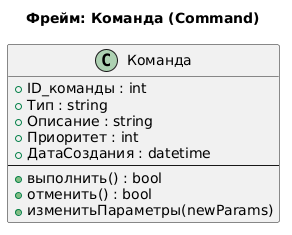

The diagram above was rendered by PlantUML. Its source (embedded in the PNG):
@startuml
title Фрейм: Команда (Command)

class Команда {
  +ID_команды : int
  +Тип : string
  +Описание : string
  +Приоритет : int
  +ДатаСоздания : datetime
  --
  +выполнить() : bool
  +отменить() : bool
  +изменитьПараметры(newParams)
}
@enduml